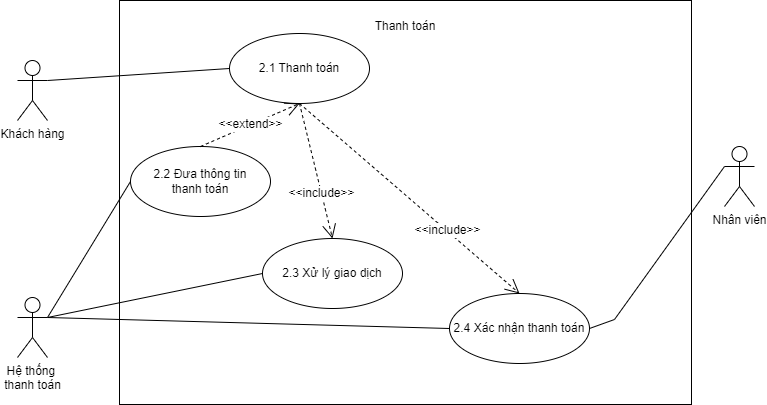

The diagram above was exported from draw.io. Its source (the exported page's mxGraphModel, read from the mxfile embedded in the PNG):
<mxGraphModel dx="1775" dy="1553" grid="1" gridSize="10" guides="1" tooltips="1" connect="1" arrows="1" fold="1" page="1" pageScale="1" pageWidth="850" pageHeight="1100" math="0" shadow="0">
  <root>
    <mxCell id="0" />
    <mxCell id="1" parent="0" />
    <mxCell id="HlwentgUM5Upc179wcZ_-43" value="Nhân viên" style="shape=umlActor;verticalLabelPosition=bottom;verticalAlign=top;html=1;align=center;" vertex="1" parent="1">
      <mxGeometry x="1969" y="355" width="30" height="60" as="geometry" />
    </mxCell>
    <mxCell id="HlwentgUM5Upc179wcZ_-44" value="&lt;p style=&quot;line-height: 120%;&quot;&gt;Thanh toán&lt;/p&gt;" style="html=1;whiteSpace=wrap;align=center;verticalAlign=top;" vertex="1" parent="1">
      <mxGeometry x="1364" y="209" width="572" height="404" as="geometry" />
    </mxCell>
    <mxCell id="HlwentgUM5Upc179wcZ_-45" value="Hệ thống&amp;nbsp;&lt;div&gt;thanh toán&lt;/div&gt;" style="shape=umlActor;verticalLabelPosition=bottom;verticalAlign=top;html=1;align=center;" vertex="1" parent="1">
      <mxGeometry x="1262" y="506" width="30" height="60" as="geometry" />
    </mxCell>
    <mxCell id="HlwentgUM5Upc179wcZ_-46" value="Khách hàng" style="shape=umlActor;verticalLabelPosition=bottom;verticalAlign=top;html=1;align=center;" vertex="1" parent="1">
      <mxGeometry x="1262" y="269" width="30" height="60" as="geometry" />
    </mxCell>
    <mxCell id="HlwentgUM5Upc179wcZ_-47" value="2.1 Thanh toán" style="ellipse;whiteSpace=wrap;html=1;align=center;" vertex="1" parent="1">
      <mxGeometry x="1474" y="242" width="140" height="70" as="geometry" />
    </mxCell>
    <mxCell id="HlwentgUM5Upc179wcZ_-48" value="2.3 Xử lý giao dịch&lt;span style=&quot;color: rgba(0, 0, 0, 0); font-family: monospace; font-size: 0px; text-wrap: nowrap;&quot;&gt;%3CmxGraphModel%3E%3Croot%3E%3CmxCell%20id%3D%220%22%2F%3E%3CmxCell%20id%3D%221%22%20parent%3D%220%22%2F%3E%3CmxCell%20id%3D%222%22%20value%3D%22Thanh%20to%C3%A1n%22%20style%3D%22ellipse%3BwhiteSpace%3Dwrap%3Bhtml%3D1%3B%22%20vertex%3D%221%22%20parent%3D%221%22%3E%3CmxGeometry%20x%3D%22250%22%20y%3D%22570%22%20width%3D%22140%22%20height%3D%2270%22%20as%3D%22geometry%22%2F%3E%3C%2FmxCell%3E%3C%2Froot%3E%3C%2FmxGraphModel%3E&lt;/span&gt;" style="ellipse;whiteSpace=wrap;html=1;align=center;" vertex="1" parent="1">
      <mxGeometry x="1507" y="447" width="140" height="70" as="geometry" />
    </mxCell>
    <mxCell id="HlwentgUM5Upc179wcZ_-49" value="2.4 Xác nhận thanh toán" style="ellipse;whiteSpace=wrap;html=1;align=center;" vertex="1" parent="1">
      <mxGeometry x="1694" y="502" width="140" height="70" as="geometry" />
    </mxCell>
    <mxCell id="HlwentgUM5Upc179wcZ_-50" value="2.2 Đưa thông tin&lt;div&gt;thanh toán&lt;/div&gt;" style="ellipse;whiteSpace=wrap;html=1;align=center;" vertex="1" parent="1">
      <mxGeometry x="1375" y="355" width="140" height="70" as="geometry" />
    </mxCell>
    <mxCell id="HlwentgUM5Upc179wcZ_-51" value="" style="endArrow=none;html=1;rounded=0;entryX=1;entryY=0.3333333333333333;entryDx=0;entryDy=0;entryPerimeter=0;exitX=0;exitY=0.5;exitDx=0;exitDy=0;align=center;" edge="1" parent="1" source="HlwentgUM5Upc179wcZ_-47" target="HlwentgUM5Upc179wcZ_-46">
      <mxGeometry width="50" height="50" relative="1" as="geometry">
        <mxPoint x="1518" y="413" as="sourcePoint" />
        <mxPoint x="1568" y="363" as="targetPoint" />
      </mxGeometry>
    </mxCell>
    <mxCell id="HlwentgUM5Upc179wcZ_-52" value="" style="endArrow=none;html=1;rounded=0;entryX=1;entryY=0.3333333333333333;entryDx=0;entryDy=0;entryPerimeter=0;exitX=0;exitY=0.5;exitDx=0;exitDy=0;align=center;" edge="1" parent="1" source="HlwentgUM5Upc179wcZ_-48" target="HlwentgUM5Upc179wcZ_-45">
      <mxGeometry width="50" height="50" relative="1" as="geometry">
        <mxPoint x="1518" y="413" as="sourcePoint" />
        <mxPoint x="1568" y="363" as="targetPoint" />
      </mxGeometry>
    </mxCell>
    <mxCell id="HlwentgUM5Upc179wcZ_-53" value="" style="endArrow=none;html=1;rounded=0;exitX=1;exitY=0.3333333333333333;exitDx=0;exitDy=0;exitPerimeter=0;entryX=0;entryY=0.5;entryDx=0;entryDy=0;align=center;" edge="1" parent="1" source="HlwentgUM5Upc179wcZ_-45" target="HlwentgUM5Upc179wcZ_-49">
      <mxGeometry width="50" height="50" relative="1" as="geometry">
        <mxPoint x="1518" y="413" as="sourcePoint" />
        <mxPoint x="1568" y="363" as="targetPoint" />
      </mxGeometry>
    </mxCell>
    <mxCell id="HlwentgUM5Upc179wcZ_-54" value="" style="endArrow=none;html=1;rounded=0;entryX=1;entryY=0.3333333333333333;entryDx=0;entryDy=0;entryPerimeter=0;exitX=0;exitY=0.5;exitDx=0;exitDy=0;align=center;" edge="1" parent="1" source="HlwentgUM5Upc179wcZ_-50" target="HlwentgUM5Upc179wcZ_-45">
      <mxGeometry width="50" height="50" relative="1" as="geometry">
        <mxPoint x="1518" y="413" as="sourcePoint" />
        <mxPoint x="1568" y="363" as="targetPoint" />
      </mxGeometry>
    </mxCell>
    <mxCell id="HlwentgUM5Upc179wcZ_-55" value="&amp;lt;&amp;lt;include&amp;gt;&amp;gt;" style="endArrow=open;endSize=12;dashed=1;html=1;rounded=0;fontFamily=Helvetica;fontSize=12;fontColor=default;exitX=0.5;exitY=1;exitDx=0;exitDy=0;entryX=0.5;entryY=0;entryDx=0;entryDy=0;align=center;" edge="1" parent="1" source="HlwentgUM5Upc179wcZ_-47" target="HlwentgUM5Upc179wcZ_-48">
      <mxGeometry x="0.3402" width="160" relative="1" as="geometry">
        <mxPoint x="1760" y="563" as="sourcePoint" />
        <mxPoint x="1603" y="346" as="targetPoint" />
        <Array as="points" />
        <mxPoint as="offset" />
      </mxGeometry>
    </mxCell>
    <mxCell id="HlwentgUM5Upc179wcZ_-56" value="&amp;lt;&amp;lt;include&amp;gt;&amp;gt;" style="endArrow=open;endSize=12;dashed=1;html=1;rounded=0;fontFamily=Helvetica;fontSize=12;fontColor=default;exitX=0.5;exitY=1;exitDx=0;exitDy=0;entryX=0.5;entryY=0;entryDx=0;entryDy=0;align=center;" edge="1" parent="1" source="HlwentgUM5Upc179wcZ_-47" target="HlwentgUM5Upc179wcZ_-49">
      <mxGeometry x="0.3402" width="160" relative="1" as="geometry">
        <mxPoint x="1533" y="381" as="sourcePoint" />
        <mxPoint x="1478" y="431" as="targetPoint" />
        <Array as="points" />
        <mxPoint as="offset" />
      </mxGeometry>
    </mxCell>
    <mxCell id="HlwentgUM5Upc179wcZ_-57" value="&amp;lt;&amp;lt;extend&amp;gt;&amp;gt;" style="endArrow=open;endSize=12;dashed=1;html=1;rounded=0;fontFamily=Helvetica;fontSize=12;fontColor=default;exitX=0.5;exitY=0;exitDx=0;exitDy=0;entryX=0.5;entryY=1;entryDx=0;entryDy=0;align=center;" edge="1" parent="1" source="HlwentgUM5Upc179wcZ_-50" target="HlwentgUM5Upc179wcZ_-47">
      <mxGeometry width="160" relative="1" as="geometry">
        <mxPoint x="1606" y="264" as="sourcePoint" />
        <mxPoint x="1496" y="300" as="targetPoint" />
      </mxGeometry>
    </mxCell>
    <mxCell id="HlwentgUM5Upc179wcZ_-58" value="" style="endArrow=none;html=1;rounded=0;entryX=0;entryY=0.3333333333333333;entryDx=0;entryDy=0;entryPerimeter=0;exitX=1;exitY=0.5;exitDx=0;exitDy=0;align=center;" edge="1" parent="1" source="HlwentgUM5Upc179wcZ_-49" target="HlwentgUM5Upc179wcZ_-43">
      <mxGeometry width="50" height="50" relative="1" as="geometry">
        <mxPoint x="1584" y="468" as="sourcePoint" />
        <mxPoint x="1634" y="418" as="targetPoint" />
        <Array as="points">
          <mxPoint x="1859" y="528" />
        </Array>
      </mxGeometry>
    </mxCell>
  </root>
</mxGraphModel>